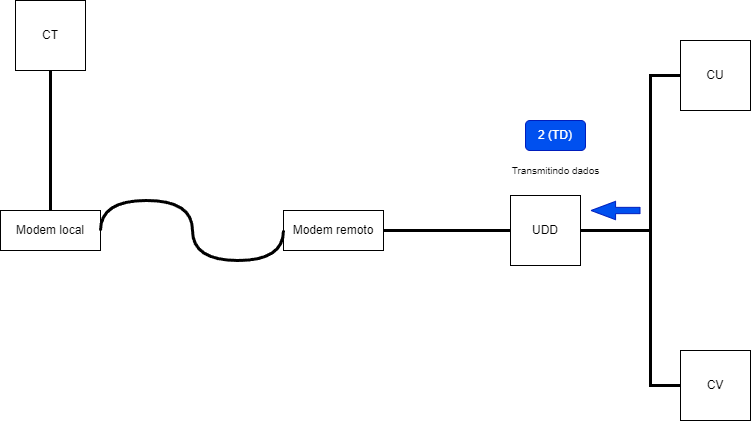

The diagram above was exported from draw.io. Its source (the exported page's mxGraphModel, read from the mxfile embedded in the PNG):
<mxGraphModel dx="1131" dy="1069" grid="1" gridSize="10" guides="1" tooltips="1" connect="1" arrows="1" fold="1" page="1" pageScale="1" pageWidth="827" pageHeight="1169" math="0" shadow="0">
  <root>
    <mxCell id="0" />
    <mxCell id="1" parent="0" />
    <mxCell id="N0B7f1GQi4oO9jO1ZdyZ-1" value="CT" style="whiteSpace=wrap;html=1;aspect=fixed;" vertex="1" parent="1">
      <mxGeometry x="45" y="130" width="70" height="70" as="geometry" />
    </mxCell>
    <mxCell id="N0B7f1GQi4oO9jO1ZdyZ-4" value="UDD" style="whiteSpace=wrap;html=1;aspect=fixed;" vertex="1" parent="1">
      <mxGeometry x="540" y="325" width="70" height="70" as="geometry" />
    </mxCell>
    <mxCell id="N0B7f1GQi4oO9jO1ZdyZ-5" value="CU" style="whiteSpace=wrap;html=1;aspect=fixed;" vertex="1" parent="1">
      <mxGeometry x="710" y="170" width="70" height="70" as="geometry" />
    </mxCell>
    <mxCell id="N0B7f1GQi4oO9jO1ZdyZ-6" value="CV" style="whiteSpace=wrap;html=1;aspect=fixed;" vertex="1" parent="1">
      <mxGeometry x="710" y="480" width="70" height="70" as="geometry" />
    </mxCell>
    <mxCell id="N0B7f1GQi4oO9jO1ZdyZ-7" value="" style="endArrow=none;html=1;rounded=0;exitX=0.5;exitY=1;exitDx=0;exitDy=0;entryX=0.5;entryY=0;entryDx=0;entryDy=0;strokeWidth=3;" edge="1" parent="1" source="N0B7f1GQi4oO9jO1ZdyZ-1" target="N0B7f1GQi4oO9jO1ZdyZ-12">
      <mxGeometry width="50" height="50" relative="1" as="geometry">
        <mxPoint x="380" y="410" as="sourcePoint" />
        <mxPoint x="170" y="355" as="targetPoint" />
      </mxGeometry>
    </mxCell>
    <mxCell id="N0B7f1GQi4oO9jO1ZdyZ-9" value="" style="endArrow=none;html=1;rounded=0;exitX=0;exitY=0.5;exitDx=0;exitDy=0;entryX=1;entryY=0.5;entryDx=0;entryDy=0;strokeWidth=3;" edge="1" parent="1" source="N0B7f1GQi4oO9jO1ZdyZ-4" target="N0B7f1GQi4oO9jO1ZdyZ-13">
      <mxGeometry width="50" height="50" relative="1" as="geometry">
        <mxPoint x="384" y="370" as="sourcePoint" />
        <mxPoint x="410" y="355" as="targetPoint" />
      </mxGeometry>
    </mxCell>
    <mxCell id="N0B7f1GQi4oO9jO1ZdyZ-10" value="" style="endArrow=none;html=1;rounded=0;exitX=0;exitY=0.5;exitDx=0;exitDy=0;entryX=1;entryY=0.5;entryDx=0;entryDy=0;strokeWidth=3;" edge="1" parent="1" source="N0B7f1GQi4oO9jO1ZdyZ-5" target="N0B7f1GQi4oO9jO1ZdyZ-4">
      <mxGeometry width="50" height="50" relative="1" as="geometry">
        <mxPoint x="550" y="370" as="sourcePoint" />
        <mxPoint x="464" y="370" as="targetPoint" />
        <Array as="points">
          <mxPoint x="680" y="205" />
          <mxPoint x="680" y="360" />
        </Array>
      </mxGeometry>
    </mxCell>
    <mxCell id="N0B7f1GQi4oO9jO1ZdyZ-11" value="" style="endArrow=none;html=1;rounded=0;exitX=0;exitY=0.5;exitDx=0;exitDy=0;entryX=1;entryY=0.5;entryDx=0;entryDy=0;strokeWidth=3;" edge="1" parent="1" source="N0B7f1GQi4oO9jO1ZdyZ-6" target="N0B7f1GQi4oO9jO1ZdyZ-4">
      <mxGeometry width="50" height="50" relative="1" as="geometry">
        <mxPoint x="560" y="380" as="sourcePoint" />
        <mxPoint x="474" y="380" as="targetPoint" />
        <Array as="points">
          <mxPoint x="680" y="515" />
          <mxPoint x="680" y="360" />
        </Array>
      </mxGeometry>
    </mxCell>
    <mxCell id="N0B7f1GQi4oO9jO1ZdyZ-12" value="Modem local&lt;br&gt;" style="rounded=0;whiteSpace=wrap;html=1;" vertex="1" parent="1">
      <mxGeometry x="30" y="340" width="100" height="40" as="geometry" />
    </mxCell>
    <mxCell id="N0B7f1GQi4oO9jO1ZdyZ-13" value="Modem remoto&lt;br&gt;" style="rounded=0;whiteSpace=wrap;html=1;" vertex="1" parent="1">
      <mxGeometry x="313" y="340" width="100" height="40" as="geometry" />
    </mxCell>
    <mxCell id="N0B7f1GQi4oO9jO1ZdyZ-15" value="" style="shape=flexArrow;endArrow=classic;html=1;rounded=0;width=6.290322580645161;endSize=7.8596774193548375;endWidth=11.082206035379812;fillColor=#0050ef;strokeColor=#001DBC;" edge="1" parent="1">
      <mxGeometry width="50" height="50" relative="1" as="geometry">
        <mxPoint x="670" y="340" as="sourcePoint" />
        <mxPoint x="620" y="340" as="targetPoint" />
      </mxGeometry>
    </mxCell>
    <mxCell id="N0B7f1GQi4oO9jO1ZdyZ-16" value="2 (TD)" style="rounded=1;whiteSpace=wrap;html=1;fillColor=#0050ef;fontColor=#ffffff;strokeColor=#001DBC;" vertex="1" parent="1">
      <mxGeometry x="555" y="250" width="60" height="30" as="geometry" />
    </mxCell>
    <mxCell id="N0B7f1GQi4oO9jO1ZdyZ-17" value="&lt;font style=&quot;font-size: 10px;&quot;&gt;Transmitindo dados&lt;br&gt;&lt;/font&gt;" style="text;html=1;align=center;verticalAlign=middle;resizable=0;points=[];autosize=1;strokeColor=none;fillColor=none;" vertex="1" parent="1">
      <mxGeometry x="530" y="285" width="110" height="30" as="geometry" />
    </mxCell>
    <mxCell id="N0B7f1GQi4oO9jO1ZdyZ-22" value="" style="endArrow=none;html=1;rounded=0;exitX=0;exitY=0.5;exitDx=0;exitDy=0;entryX=1;entryY=0.5;entryDx=0;entryDy=0;strokeWidth=3;edgeStyle=orthogonalEdgeStyle;curved=1;" edge="1" parent="1" source="N0B7f1GQi4oO9jO1ZdyZ-13" target="N0B7f1GQi4oO9jO1ZdyZ-12">
      <mxGeometry width="50" height="50" relative="1" as="geometry">
        <mxPoint x="90" y="210" as="sourcePoint" />
        <mxPoint x="90" y="350" as="targetPoint" />
        <Array as="points">
          <mxPoint x="313" y="390" />
          <mxPoint x="222" y="390" />
          <mxPoint x="222" y="330" />
          <mxPoint x="130" y="330" />
        </Array>
      </mxGeometry>
    </mxCell>
  </root>
</mxGraphModel>